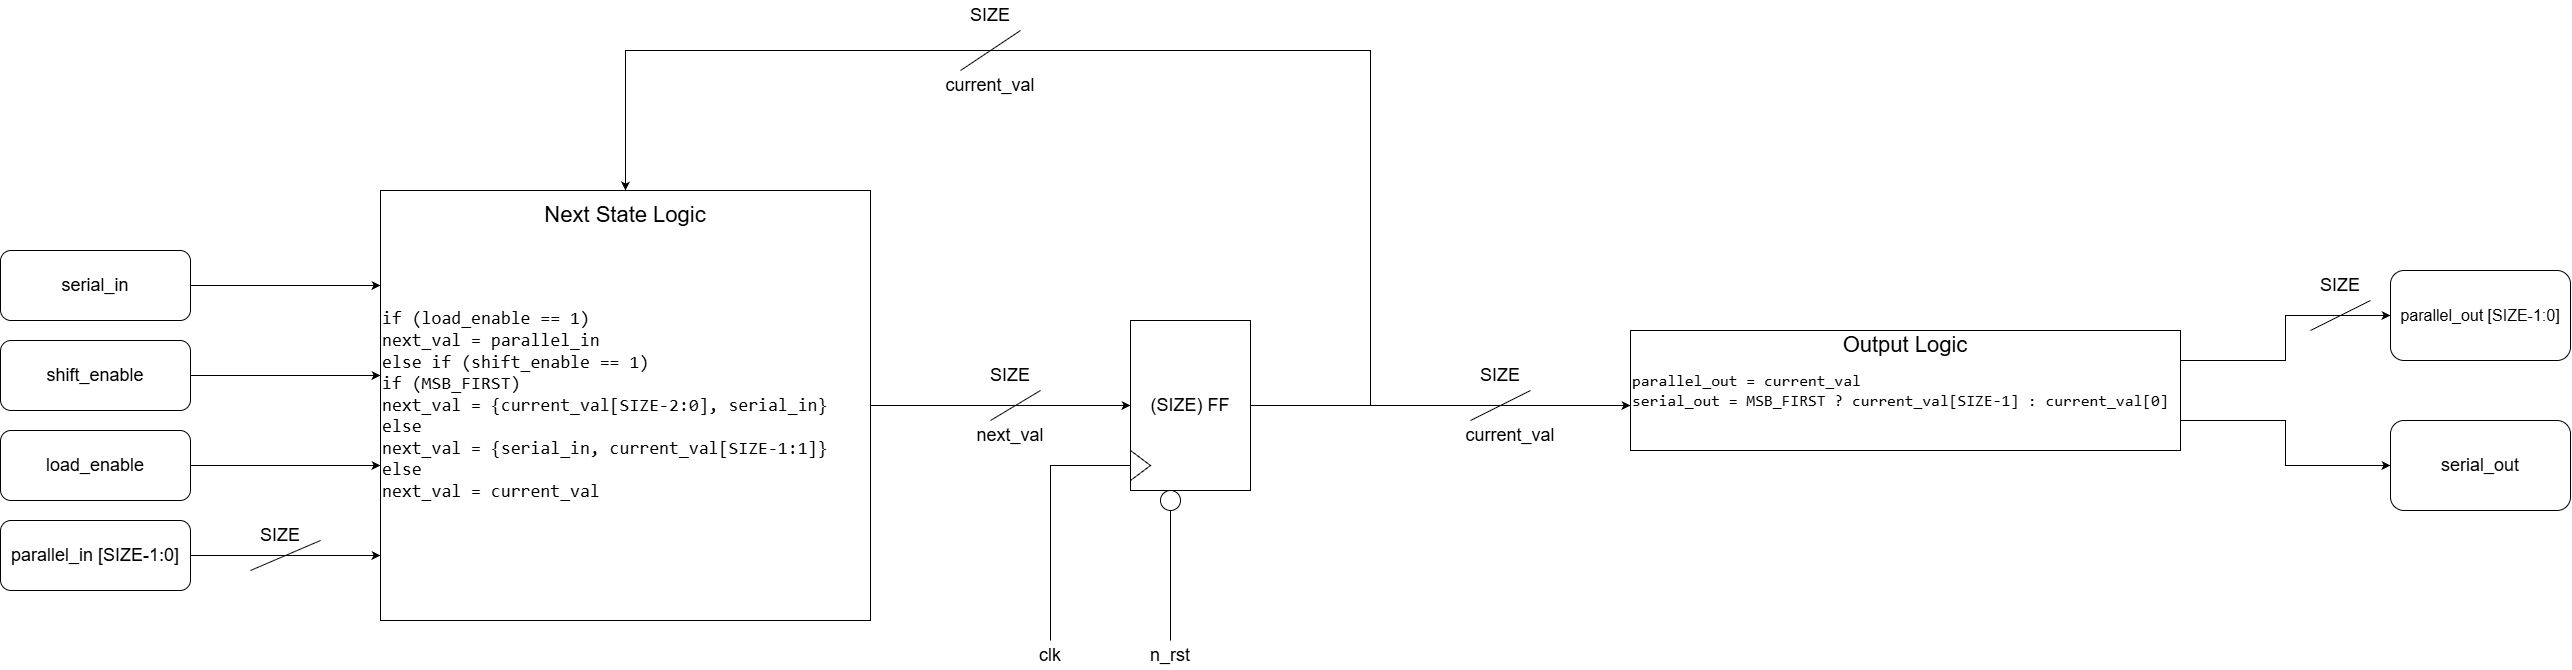

The diagram above was exported from draw.io. Its source (the exported page's mxGraphModel, read from the mxfile embedded in the PNG):
<mxGraphModel dx="3484" dy="1509" grid="1" gridSize="10" guides="1" tooltips="1" connect="1" arrows="1" fold="1" page="0" pageScale="1" pageWidth="850" pageHeight="1100" math="0" shadow="0">
  <root>
    <mxCell id="0" />
    <mxCell id="1" parent="0" />
    <mxCell id="QKWEmeuqAJBjZils20Hh-1" parent="1" style="rounded=1;whiteSpace=wrap;html=1;" value="&lt;font style=&quot;font-size: 18px;&quot;&gt;parallel_in [SIZE-1:0]&lt;/font&gt;" vertex="1">
      <mxGeometry height="70" width="190" x="-530" y="350" as="geometry" />
    </mxCell>
    <mxCell id="QKWEmeuqAJBjZils20Hh-2" parent="1" style="rounded=1;whiteSpace=wrap;html=1;" value="&lt;font style=&quot;font-size: 18px;&quot;&gt;load_enable&lt;/font&gt;" vertex="1">
      <mxGeometry height="70" width="190" x="-530" y="260" as="geometry" />
    </mxCell>
    <mxCell id="QKWEmeuqAJBjZils20Hh-3" parent="1" style="rounded=1;whiteSpace=wrap;html=1;" value="&lt;font style=&quot;font-size: 18px;&quot;&gt;shift_enable&lt;/font&gt;" vertex="1">
      <mxGeometry height="70" width="190" x="-530" y="170" as="geometry" />
    </mxCell>
    <mxCell id="QKWEmeuqAJBjZils20Hh-4" parent="1" style="rounded=1;whiteSpace=wrap;html=1;" value="&lt;font style=&quot;font-size: 18px;&quot;&gt;serial_in&lt;/font&gt;" vertex="1">
      <mxGeometry height="70" width="190" x="-530" y="80" as="geometry" />
    </mxCell>
    <mxCell id="QKWEmeuqAJBjZils20Hh-5" edge="1" parent="1" source="QKWEmeuqAJBjZils20Hh-4" style="endArrow=classic;html=1;rounded=0;exitX=1;exitY=0.5;exitDx=0;exitDy=0;" value="">
      <mxGeometry height="50" relative="1" width="50" as="geometry">
        <mxPoint x="20" y="400" as="sourcePoint" />
        <mxPoint x="-150" y="115" as="targetPoint" />
      </mxGeometry>
    </mxCell>
    <mxCell id="QKWEmeuqAJBjZils20Hh-6" edge="1" parent="1" source="QKWEmeuqAJBjZils20Hh-3" style="endArrow=classic;html=1;rounded=0;exitX=1;exitY=0.5;exitDx=0;exitDy=0;" value="">
      <mxGeometry height="50" relative="1" width="50" as="geometry">
        <mxPoint x="20" y="400" as="sourcePoint" />
        <mxPoint x="-150" y="205" as="targetPoint" />
      </mxGeometry>
    </mxCell>
    <mxCell id="QKWEmeuqAJBjZils20Hh-7" edge="1" parent="1" source="QKWEmeuqAJBjZils20Hh-2" style="endArrow=classic;html=1;rounded=0;exitX=1;exitY=0.5;exitDx=0;exitDy=0;" value="">
      <mxGeometry height="50" relative="1" width="50" as="geometry">
        <mxPoint x="20" y="400" as="sourcePoint" />
        <mxPoint x="-150" y="295" as="targetPoint" />
      </mxGeometry>
    </mxCell>
    <mxCell id="QKWEmeuqAJBjZils20Hh-8" edge="1" parent="1" source="QKWEmeuqAJBjZils20Hh-1" style="endArrow=classic;html=1;rounded=0;exitX=1;exitY=0.5;exitDx=0;exitDy=0;" value="">
      <mxGeometry height="50" relative="1" width="50" as="geometry">
        <mxPoint x="20" y="400" as="sourcePoint" />
        <mxPoint x="-150" y="385" as="targetPoint" />
      </mxGeometry>
    </mxCell>
    <mxCell id="QKWEmeuqAJBjZils20Hh-9" edge="1" parent="1" style="endArrow=none;html=1;rounded=0;" value="">
      <mxGeometry height="50" relative="1" width="50" as="geometry">
        <mxPoint x="-280" y="400" as="sourcePoint" />
        <mxPoint x="-210" y="370" as="targetPoint" />
      </mxGeometry>
    </mxCell>
    <mxCell id="QKWEmeuqAJBjZils20Hh-10" parent="1" style="text;html=1;whiteSpace=wrap;strokeColor=none;fillColor=none;align=center;verticalAlign=middle;rounded=0;" value="&lt;font style=&quot;font-size: 18px;&quot;&gt;SIZE&lt;/font&gt;" vertex="1">
      <mxGeometry height="30" width="60" x="-280" y="350" as="geometry" />
    </mxCell>
    <mxCell id="QKWEmeuqAJBjZils20Hh-11" parent="1" style="rounded=0;whiteSpace=wrap;html=1;align=left;" value="&lt;font style=&quot;font-size: 18px;&quot;&gt;&lt;code style=&quot;&quot;&gt;if (load_enable == 1)&lt;/code&gt;&lt;br/&gt;&lt;code style=&quot;&quot;&gt;next_val = parallel_in&lt;/code&gt;&lt;br/&gt;&lt;code style=&quot;&quot;&gt;else if (shift_enable == 1)&lt;/code&gt;&lt;br/&gt;&lt;code style=&quot;&quot;&gt;if (MSB_FIRST)&lt;/code&gt;&lt;br/&gt;&lt;code style=&quot;&quot;&gt;next_val = {current_val[SIZE-2:0], serial_in}&lt;/code&gt;&lt;br/&gt;&lt;code style=&quot;&quot;&gt;else&lt;/code&gt;&lt;br/&gt;&lt;code style=&quot;&quot;&gt;next_val = {serial_in, current_val[SIZE-1:1]}&lt;/code&gt;&lt;br/&gt;&lt;code style=&quot;&quot;&gt;else&lt;/code&gt;&lt;br/&gt;&lt;code style=&quot;&quot;&gt;next_val = current_val&lt;/code&gt;&lt;/font&gt;" vertex="1">
      <mxGeometry height="430" width="490" x="-150" y="20" as="geometry" />
    </mxCell>
    <mxCell id="QKWEmeuqAJBjZils20Hh-12" parent="1" style="text;html=1;whiteSpace=wrap;strokeColor=none;fillColor=none;align=center;verticalAlign=middle;rounded=0;" value="&lt;font style=&quot;font-size: 22px;&quot;&gt;Next State Logic&lt;/font&gt;" vertex="1">
      <mxGeometry height="30" width="230" x="-20" y="30" as="geometry" />
    </mxCell>
    <mxCell id="QKWEmeuqAJBjZils20Hh-14" edge="1" parent="1" source="QKWEmeuqAJBjZils20Hh-11" style="endArrow=classic;html=1;rounded=0;exitX=1;exitY=0.5;exitDx=0;exitDy=0;" value="">
      <mxGeometry height="50" relative="1" width="50" as="geometry">
        <mxPoint x="550" y="330" as="sourcePoint" />
        <mxPoint x="600" y="235" as="targetPoint" />
      </mxGeometry>
    </mxCell>
    <mxCell id="QKWEmeuqAJBjZils20Hh-15" parent="1" style="rounded=0;whiteSpace=wrap;html=1;" value="&lt;font style=&quot;font-size: 18px;&quot;&gt;(SIZE) FF&lt;/font&gt;" vertex="1">
      <mxGeometry height="170" width="120" x="600" y="150" as="geometry" />
    </mxCell>
    <mxCell id="QKWEmeuqAJBjZils20Hh-16" parent="1" style="triangle;whiteSpace=wrap;html=1;shapeInside=1;" value="" vertex="1">
      <mxGeometry height="30" width="20" x="600" y="280" as="geometry" />
    </mxCell>
    <mxCell id="QKWEmeuqAJBjZils20Hh-17" parent="1" style="ellipse;whiteSpace=wrap;html=1;shapeInside=1;aspect=fixed;" value="" vertex="1">
      <mxGeometry height="20" width="20" x="630" y="320" as="geometry" />
    </mxCell>
    <mxCell id="QKWEmeuqAJBjZils20Hh-18" edge="1" parent="1" style="endArrow=none;html=1;rounded=0;" value="">
      <mxGeometry height="50" relative="1" width="50" as="geometry">
        <mxPoint x="460" y="250" as="sourcePoint" />
        <mxPoint x="510" y="220" as="targetPoint" />
      </mxGeometry>
    </mxCell>
    <mxCell id="QKWEmeuqAJBjZils20Hh-19" parent="1" style="text;html=1;whiteSpace=wrap;strokeColor=none;fillColor=none;align=center;verticalAlign=middle;rounded=0;" value="&lt;font style=&quot;font-size: 18px;&quot;&gt;SIZE&lt;/font&gt;" vertex="1">
      <mxGeometry height="30" width="60" x="450" y="190" as="geometry" />
    </mxCell>
    <mxCell id="QKWEmeuqAJBjZils20Hh-20" parent="1" style="text;html=1;whiteSpace=wrap;strokeColor=none;fillColor=none;align=center;verticalAlign=middle;rounded=0;" value="&lt;font style=&quot;font-size: 18px;&quot;&gt;next_val&lt;/font&gt;" vertex="1">
      <mxGeometry height="30" width="60" x="450" y="250" as="geometry" />
    </mxCell>
    <mxCell id="QKWEmeuqAJBjZils20Hh-21" edge="1" parent="1" style="endArrow=none;html=1;rounded=0;entryX=0;entryY=0.5;entryDx=0;entryDy=0;edgeStyle=orthogonalEdgeStyle;" target="QKWEmeuqAJBjZils20Hh-16" value="">
      <mxGeometry height="50" relative="1" width="50" as="geometry">
        <Array as="points">
          <mxPoint x="520.06" y="295" />
        </Array>
        <mxPoint x="520" y="470" as="sourcePoint" />
        <mxPoint x="760" y="270" as="targetPoint" />
      </mxGeometry>
    </mxCell>
    <mxCell id="QKWEmeuqAJBjZils20Hh-22" parent="1" style="text;html=1;whiteSpace=wrap;strokeColor=none;fillColor=none;align=center;verticalAlign=middle;rounded=0;" value="&lt;font style=&quot;font-size: 18px;&quot;&gt;clk&lt;/font&gt;" vertex="1">
      <mxGeometry height="30" width="60" x="490" y="470" as="geometry" />
    </mxCell>
    <mxCell id="QKWEmeuqAJBjZils20Hh-23" edge="1" parent="1" style="endArrow=none;html=1;rounded=0;entryX=0.5;entryY=1;entryDx=0;entryDy=0;" target="QKWEmeuqAJBjZils20Hh-17" value="">
      <mxGeometry height="50" relative="1" width="50" as="geometry">
        <mxPoint x="640" y="470" as="sourcePoint" />
        <mxPoint x="760" y="260" as="targetPoint" />
      </mxGeometry>
    </mxCell>
    <mxCell id="QKWEmeuqAJBjZils20Hh-24" parent="1" style="text;html=1;whiteSpace=wrap;strokeColor=none;fillColor=none;align=center;verticalAlign=middle;rounded=0;" value="&lt;font style=&quot;font-size: 18px;&quot;&gt;n_rst&lt;/font&gt;" vertex="1">
      <mxGeometry height="30" width="60" x="610" y="470" as="geometry" />
    </mxCell>
    <mxCell id="QKWEmeuqAJBjZils20Hh-25" edge="1" parent="1" source="QKWEmeuqAJBjZils20Hh-15" style="endArrow=classic;html=1;rounded=0;exitX=1;exitY=0.5;exitDx=0;exitDy=0;" value="">
      <mxGeometry height="50" relative="1" width="50" as="geometry">
        <mxPoint x="710" y="310" as="sourcePoint" />
        <mxPoint x="1100" y="235" as="targetPoint" />
      </mxGeometry>
    </mxCell>
    <mxCell id="QKWEmeuqAJBjZils20Hh-26" edge="1" parent="1" style="endArrow=classic;html=1;rounded=0;entryX=0.5;entryY=0;entryDx=0;entryDy=0;edgeStyle=orthogonalEdgeStyle;" target="QKWEmeuqAJBjZils20Hh-11" value="">
      <mxGeometry height="50" relative="1" width="50" as="geometry">
        <Array as="points">
          <mxPoint x="840.06" y="-119.94" />
          <mxPoint x="95" y="-119.94" />
        </Array>
        <mxPoint x="840.06" y="235" as="sourcePoint" />
        <mxPoint x="760" y="260" as="targetPoint" />
      </mxGeometry>
    </mxCell>
    <mxCell id="QKWEmeuqAJBjZils20Hh-27" parent="1" style="text;html=1;whiteSpace=wrap;strokeColor=none;fillColor=none;align=center;verticalAlign=middle;rounded=0;" value="&lt;font style=&quot;font-size: 18px;&quot;&gt;SIZE&lt;/font&gt;" vertex="1">
      <mxGeometry height="30" width="60" x="430" y="-170" as="geometry" />
    </mxCell>
    <mxCell id="QKWEmeuqAJBjZils20Hh-28" edge="1" parent="1" style="endArrow=none;html=1;rounded=0;entryX=1;entryY=1;entryDx=0;entryDy=0;" target="QKWEmeuqAJBjZils20Hh-27" value="">
      <mxGeometry height="50" relative="1" width="50" as="geometry">
        <mxPoint x="430" y="-100" as="sourcePoint" />
        <mxPoint x="490" y="-120" as="targetPoint" />
      </mxGeometry>
    </mxCell>
    <mxCell id="QKWEmeuqAJBjZils20Hh-29" parent="1" style="text;html=1;whiteSpace=wrap;strokeColor=none;fillColor=none;align=center;verticalAlign=middle;rounded=0;" value="&lt;font style=&quot;font-size: 18px;&quot;&gt;current_val&lt;/font&gt;" vertex="1">
      <mxGeometry height="30" width="60" x="430" y="-100" as="geometry" />
    </mxCell>
    <mxCell id="QKWEmeuqAJBjZils20Hh-30" parent="1" style="text;html=1;whiteSpace=wrap;strokeColor=none;fillColor=none;align=center;verticalAlign=middle;rounded=0;" value="&lt;font style=&quot;font-size: 18px;&quot;&gt;SIZE&lt;/font&gt;" vertex="1">
      <mxGeometry height="30" width="60" x="940" y="190" as="geometry" />
    </mxCell>
    <mxCell id="QKWEmeuqAJBjZils20Hh-31" edge="1" parent="1" style="endArrow=none;html=1;rounded=0;entryX=1;entryY=1;entryDx=0;entryDy=0;" target="QKWEmeuqAJBjZils20Hh-30" value="">
      <mxGeometry height="50" relative="1" width="50" as="geometry">
        <mxPoint x="940" y="250" as="sourcePoint" />
        <mxPoint x="1010" y="220" as="targetPoint" />
      </mxGeometry>
    </mxCell>
    <mxCell id="QKWEmeuqAJBjZils20Hh-32" parent="1" style="text;html=1;whiteSpace=wrap;strokeColor=none;fillColor=none;align=center;verticalAlign=middle;rounded=0;" value="&lt;font style=&quot;font-size: 18px;&quot;&gt;current_val&lt;/font&gt;" vertex="1">
      <mxGeometry height="30" width="60" x="950" y="250" as="geometry" />
    </mxCell>
    <mxCell id="QKWEmeuqAJBjZils20Hh-33" parent="1" style="rounded=0;whiteSpace=wrap;html=1;align=left;" value="&lt;font style=&quot;font-size: 16px;&quot;&gt;&lt;code style=&quot;&quot;&gt;parallel_out = current_val&lt;/code&gt;&lt;br&gt;&lt;code style=&quot;&quot;&gt;serial_out = MSB_FIRST ? current_val[SIZE-1] : current_val[0]&lt;/code&gt;&lt;/font&gt;" vertex="1">
      <mxGeometry height="120" width="550" x="1100" y="160" as="geometry" />
    </mxCell>
    <mxCell id="QKWEmeuqAJBjZils20Hh-34" parent="1" style="text;html=1;whiteSpace=wrap;strokeColor=none;fillColor=none;align=center;verticalAlign=middle;rounded=0;" value="&lt;font style=&quot;font-size: 22px;&quot;&gt;Output Logic&lt;/font&gt;" vertex="1">
      <mxGeometry height="30" width="270" x="1240" y="160" as="geometry" />
    </mxCell>
    <mxCell id="QKWEmeuqAJBjZils20Hh-35" edge="1" parent="1" source="QKWEmeuqAJBjZils20Hh-33" style="endArrow=classic;html=1;rounded=0;exitX=1;exitY=0.25;exitDx=0;exitDy=0;edgeStyle=orthogonalEdgeStyle;entryX=0;entryY=0.5;entryDx=0;entryDy=0;" target="QKWEmeuqAJBjZils20Hh-37" value="">
      <mxGeometry height="50" relative="1" width="50" as="geometry">
        <mxPoint x="1790" y="260" as="sourcePoint" />
        <mxPoint x="1860" y="190" as="targetPoint" />
      </mxGeometry>
    </mxCell>
    <mxCell id="QKWEmeuqAJBjZils20Hh-36" edge="1" parent="1" source="QKWEmeuqAJBjZils20Hh-33" style="endArrow=classic;html=1;rounded=0;exitX=1;exitY=0.75;exitDx=0;exitDy=0;edgeStyle=orthogonalEdgeStyle;entryX=0;entryY=0.5;entryDx=0;entryDy=0;" target="QKWEmeuqAJBjZils20Hh-38" value="">
      <mxGeometry height="50" relative="1" width="50" as="geometry">
        <mxPoint x="1790" y="260" as="sourcePoint" />
        <mxPoint x="1860" y="250" as="targetPoint" />
      </mxGeometry>
    </mxCell>
    <mxCell id="QKWEmeuqAJBjZils20Hh-37" parent="1" style="rounded=1;whiteSpace=wrap;html=1;" value="&lt;font style=&quot;font-size: 16px;&quot;&gt;parallel_out [SIZE-1:0]&lt;/font&gt;" vertex="1">
      <mxGeometry height="90" width="180" x="1860" y="100" as="geometry" />
    </mxCell>
    <mxCell id="QKWEmeuqAJBjZils20Hh-38" parent="1" style="rounded=1;whiteSpace=wrap;html=1;" value="&lt;font style=&quot;font-size: 18px;&quot;&gt;serial_out&lt;/font&gt;" vertex="1">
      <mxGeometry height="90" width="180" x="1860" y="250" as="geometry" />
    </mxCell>
    <mxCell id="QKWEmeuqAJBjZils20Hh-39" parent="1" style="text;html=1;whiteSpace=wrap;strokeColor=none;fillColor=none;align=center;verticalAlign=middle;rounded=0;" value="&lt;font style=&quot;font-size: 18px;&quot;&gt;SIZE&lt;/font&gt;" vertex="1">
      <mxGeometry height="30" width="60" x="1780" y="100" as="geometry" />
    </mxCell>
    <mxCell id="QKWEmeuqAJBjZils20Hh-40" edge="1" parent="1" style="endArrow=none;html=1;rounded=0;entryX=1;entryY=1;entryDx=0;entryDy=0;" value="">
      <mxGeometry height="50" relative="1" width="50" as="geometry">
        <mxPoint x="1780" y="160" as="sourcePoint" />
        <mxPoint x="1840" y="130" as="targetPoint" />
      </mxGeometry>
    </mxCell>
  </root>
</mxGraphModel>